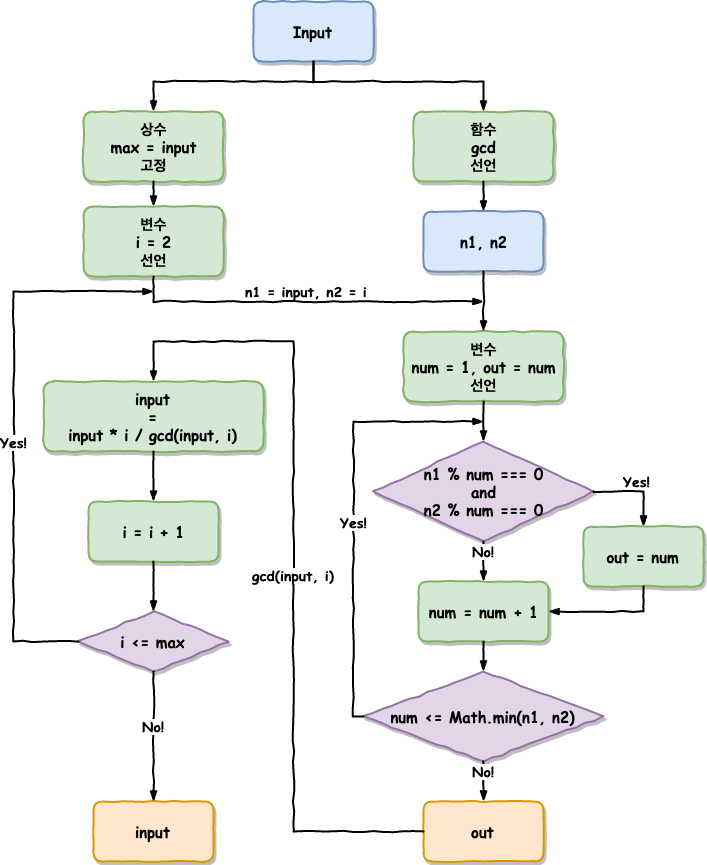

The diagram above was exported from draw.io. Its source (the exported page's mxGraphModel, read from the mxfile embedded in the PNG):
<mxGraphModel dx="1398" dy="796" grid="1" gridSize="10" guides="1" tooltips="1" connect="1" arrows="1" fold="1" page="1" pageScale="1" pageWidth="827" pageHeight="1169" math="0" shadow="0">
  <root>
    <mxCell id="dLopltOOpRZH5za2Kzau-0" />
    <mxCell id="dLopltOOpRZH5za2Kzau-1" parent="dLopltOOpRZH5za2Kzau-0" />
    <mxCell id="dLopltOOpRZH5za2Kzau-2" value="상수&lt;br&gt;max = input&lt;br&gt;고정&lt;br style=&quot;font-size: 15px&quot;&gt;" style="html=1;whiteSpace=wrap;comic=1;strokeWidth=2;fontFamily=Comic Sans MS;fontStyle=1;fillColor=#d5e8d4;strokeColor=#82b366;shadow=1;rounded=1;glass=0;fontSize=15;" parent="dLopltOOpRZH5za2Kzau-1" vertex="1">
      <mxGeometry x="120" y="150" width="140" height="70" as="geometry" />
    </mxCell>
    <mxCell id="dLopltOOpRZH5za2Kzau-7" value="&lt;span style=&quot;font-size: 15px;&quot;&gt;Input&lt;/span&gt;" style="html=1;whiteSpace=wrap;comic=1;strokeWidth=2;fontFamily=Comic Sans MS;fontStyle=1;rounded=1;shadow=1;glass=0;fillColor=#dae8fc;strokeColor=#6c8ebf;fontSize=15;" parent="dLopltOOpRZH5za2Kzau-1" vertex="1">
      <mxGeometry x="290" y="40" width="120" height="60" as="geometry" />
    </mxCell>
    <mxCell id="dLopltOOpRZH5za2Kzau-8" value="" style="rounded=0;comic=1;strokeWidth=2;endArrow=blockThin;html=1;fontFamily=Comic Sans MS;fontStyle=1;exitX=0.5;exitY=1;exitDx=0;exitDy=0;entryX=0.5;entryY=0;entryDx=0;entryDy=0;" parent="dLopltOOpRZH5za2Kzau-1" source="dLopltOOpRZH5za2Kzau-7" target="dLopltOOpRZH5za2Kzau-2" edge="1">
      <mxGeometry width="50" height="50" relative="1" as="geometry">
        <mxPoint x="30" y="470" as="sourcePoint" />
        <mxPoint x="80" y="420" as="targetPoint" />
        <Array as="points">
          <mxPoint x="350" y="120" />
          <mxPoint x="190" y="120" />
        </Array>
      </mxGeometry>
    </mxCell>
    <mxCell id="dLopltOOpRZH5za2Kzau-18" value="input" style="html=1;whiteSpace=wrap;comic=1;strokeWidth=2;fontFamily=Comic Sans MS;fontStyle=1;rounded=1;shadow=1;glass=0;fillColor=#ffe6cc;strokeColor=#d79b00;fontSize=15;" parent="dLopltOOpRZH5za2Kzau-1" vertex="1">
      <mxGeometry x="130" y="840" width="120" height="60" as="geometry" />
    </mxCell>
    <mxCell id="9J3Z_9X5mof1Y8VxzcXs-1" value="함수&lt;br&gt;gcd&lt;br&gt;선언&lt;br style=&quot;font-size: 15px&quot;&gt;" style="html=1;whiteSpace=wrap;comic=1;strokeWidth=2;fontFamily=Comic Sans MS;fontStyle=1;fillColor=#d5e8d4;strokeColor=#82b366;shadow=1;rounded=1;glass=0;fontSize=15;spacing=2;" vertex="1" parent="dLopltOOpRZH5za2Kzau-1">
      <mxGeometry x="450" y="150" width="140" height="70" as="geometry" />
    </mxCell>
    <mxCell id="9J3Z_9X5mof1Y8VxzcXs-2" value="" style="rounded=0;comic=1;strokeWidth=2;endArrow=blockThin;html=1;fontFamily=Comic Sans MS;fontStyle=1;entryX=0.5;entryY=0;entryDx=0;entryDy=0;exitX=0.5;exitY=1;exitDx=0;exitDy=0;" edge="1" parent="dLopltOOpRZH5za2Kzau-1" source="dLopltOOpRZH5za2Kzau-7" target="9J3Z_9X5mof1Y8VxzcXs-1">
      <mxGeometry width="50" height="50" relative="1" as="geometry">
        <mxPoint x="240" y="120" as="sourcePoint" />
        <mxPoint x="200" y="160" as="targetPoint" />
        <Array as="points">
          <mxPoint x="350" y="120" />
          <mxPoint x="520" y="120" />
        </Array>
      </mxGeometry>
    </mxCell>
    <mxCell id="9J3Z_9X5mof1Y8VxzcXs-4" value="변수&lt;br&gt;num = 1, out = num&lt;br&gt;선언&lt;br style=&quot;font-size: 15px&quot;&gt;" style="html=1;whiteSpace=wrap;comic=1;strokeWidth=2;fontFamily=Comic Sans MS;fontStyle=1;fillColor=#d5e8d4;strokeColor=#82b366;shadow=1;rounded=1;glass=0;fontSize=15;" vertex="1" parent="dLopltOOpRZH5za2Kzau-1">
      <mxGeometry x="440" y="370" width="160" height="70" as="geometry" />
    </mxCell>
    <mxCell id="9J3Z_9X5mof1Y8VxzcXs-5" value="" style="rounded=0;comic=1;strokeWidth=2;endArrow=blockThin;html=1;fontFamily=Comic Sans MS;fontStyle=1;exitX=0.5;exitY=1;exitDx=0;exitDy=0;entryX=0.5;entryY=0;entryDx=0;entryDy=0;" edge="1" parent="dLopltOOpRZH5za2Kzau-1" source="9J3Z_9X5mof1Y8VxzcXs-1" target="9J3Z_9X5mof1Y8VxzcXs-22">
      <mxGeometry width="50" height="50" relative="1" as="geometry">
        <mxPoint x="140" y="110" as="sourcePoint" />
        <mxPoint x="140" y="160" as="targetPoint" />
      </mxGeometry>
    </mxCell>
    <mxCell id="9J3Z_9X5mof1Y8VxzcXs-6" value="num&amp;nbsp;= num&amp;nbsp;+ 1" style="html=1;whiteSpace=wrap;comic=1;strokeWidth=2;fontFamily=Comic Sans MS;fontStyle=1;fillColor=#d5e8d4;strokeColor=#82b366;rounded=1;fontSize=15;shadow=1;" vertex="1" parent="dLopltOOpRZH5za2Kzau-1">
      <mxGeometry x="455" y="620" width="130" height="60" as="geometry" />
    </mxCell>
    <mxCell id="9J3Z_9X5mof1Y8VxzcXs-8" value="n1 % num === 0&lt;br&gt;and&lt;br&gt;n2 % num === 0" style="rhombus;align=center;comic=1;strokeWidth=2;fontFamily=Comic Sans MS;fontStyle=1;rounded=0;shadow=1;glass=0;fontSize=15;fillColor=#e1d5e7;strokeColor=#9673a6;verticalAlign=middle;whiteSpace=wrap;html=1;labelBorderColor=none;labelBackgroundColor=none;" vertex="1" parent="dLopltOOpRZH5za2Kzau-1">
      <mxGeometry x="410" y="480" width="220" height="100" as="geometry" />
    </mxCell>
    <mxCell id="9J3Z_9X5mof1Y8VxzcXs-9" value="" style="rounded=0;comic=1;strokeWidth=2;endArrow=blockThin;html=1;fontFamily=Comic Sans MS;fontStyle=1;entryX=0.5;entryY=0;entryDx=0;entryDy=0;exitX=0.5;exitY=1;exitDx=0;exitDy=0;" edge="1" parent="dLopltOOpRZH5za2Kzau-1" source="9J3Z_9X5mof1Y8VxzcXs-4" target="9J3Z_9X5mof1Y8VxzcXs-8">
      <mxGeometry width="50" height="50" relative="1" as="geometry">
        <mxPoint x="430" y="540" as="sourcePoint" />
        <mxPoint x="530" y="550" as="targetPoint" />
      </mxGeometry>
    </mxCell>
    <mxCell id="9J3Z_9X5mof1Y8VxzcXs-11" value="&lt;div style=&quot;text-align: center ; font-size: 14px&quot;&gt;No!&lt;/div&gt;" style="rounded=0;comic=1;strokeWidth=2;endArrow=blockThin;html=1;fontFamily=Comic Sans MS;fontStyle=1;align=center;exitX=0.5;exitY=1;exitDx=0;exitDy=0;fontSize=14;entryX=0.5;entryY=0;entryDx=0;entryDy=0;verticalAlign=bottom;horizontal=1;" edge="1" parent="dLopltOOpRZH5za2Kzau-1" source="9J3Z_9X5mof1Y8VxzcXs-8" target="9J3Z_9X5mof1Y8VxzcXs-6">
      <mxGeometry width="50" height="50" relative="1" as="geometry">
        <mxPoint x="140" y="740" as="sourcePoint" />
        <mxPoint x="140" y="790" as="targetPoint" />
      </mxGeometry>
    </mxCell>
    <mxCell id="9J3Z_9X5mof1Y8VxzcXs-12" value="&lt;div style=&quot;text-align: center ; font-size: 14px&quot;&gt;Yes!&lt;/div&gt;" style="rounded=0;comic=1;strokeWidth=2;endArrow=blockThin;html=1;fontFamily=Comic Sans MS;fontStyle=1;align=center;exitX=1;exitY=0.5;exitDx=0;exitDy=0;fontSize=14;verticalAlign=bottom;horizontal=1;entryX=0.5;entryY=0;entryDx=0;entryDy=0;" edge="1" parent="dLopltOOpRZH5za2Kzau-1" source="9J3Z_9X5mof1Y8VxzcXs-8" target="9J3Z_9X5mof1Y8VxzcXs-13">
      <mxGeometry width="50" height="50" relative="1" as="geometry">
        <mxPoint x="140" y="750" as="sourcePoint" />
        <mxPoint x="620" y="570" as="targetPoint" />
        <Array as="points">
          <mxPoint x="680" y="530" />
        </Array>
      </mxGeometry>
    </mxCell>
    <mxCell id="9J3Z_9X5mof1Y8VxzcXs-13" value="out = num" style="html=1;whiteSpace=wrap;comic=1;strokeWidth=2;fontFamily=Comic Sans MS;fontStyle=1;fillColor=#d5e8d4;strokeColor=#82b366;rounded=1;fontSize=15;shadow=1;" vertex="1" parent="dLopltOOpRZH5za2Kzau-1">
      <mxGeometry x="620" y="565" width="120" height="60" as="geometry" />
    </mxCell>
    <mxCell id="9J3Z_9X5mof1Y8VxzcXs-14" value="" style="rounded=0;comic=1;strokeWidth=2;endArrow=blockThin;html=1;fontFamily=Comic Sans MS;fontStyle=1;entryX=1;entryY=0.5;entryDx=0;entryDy=0;exitX=0.5;exitY=1;exitDx=0;exitDy=0;" edge="1" parent="dLopltOOpRZH5za2Kzau-1" source="9J3Z_9X5mof1Y8VxzcXs-13" target="9J3Z_9X5mof1Y8VxzcXs-6">
      <mxGeometry width="50" height="50" relative="1" as="geometry">
        <mxPoint x="680" y="630" as="sourcePoint" />
        <mxPoint x="510" y="390" as="targetPoint" />
        <Array as="points">
          <mxPoint x="680" y="650" />
        </Array>
      </mxGeometry>
    </mxCell>
    <mxCell id="9J3Z_9X5mof1Y8VxzcXs-20" value="num &amp;lt;= Math.min(n1, n2)" style="rhombus;align=center;whiteSpace=wrap;comic=1;strokeWidth=2;fontFamily=Comic Sans MS;fontStyle=1;rounded=0;shadow=1;glass=0;fontSize=15;fillColor=#e1d5e7;strokeColor=#9673a6;html=1;" vertex="1" parent="dLopltOOpRZH5za2Kzau-1">
      <mxGeometry x="400" y="710" width="240" height="90" as="geometry" />
    </mxCell>
    <mxCell id="9J3Z_9X5mof1Y8VxzcXs-21" value="" style="rounded=0;comic=1;strokeWidth=2;endArrow=blockThin;html=1;fontFamily=Comic Sans MS;fontStyle=1;exitX=0.5;exitY=1;exitDx=0;exitDy=0;entryX=0.5;entryY=0;entryDx=0;entryDy=0;" edge="1" parent="dLopltOOpRZH5za2Kzau-1" source="9J3Z_9X5mof1Y8VxzcXs-6" target="9J3Z_9X5mof1Y8VxzcXs-20">
      <mxGeometry width="50" height="50" relative="1" as="geometry">
        <mxPoint x="530" y="340" as="sourcePoint" />
        <mxPoint x="520" y="710" as="targetPoint" />
      </mxGeometry>
    </mxCell>
    <mxCell id="9J3Z_9X5mof1Y8VxzcXs-22" value="n1, n2&lt;br&gt;" style="html=1;whiteSpace=wrap;comic=1;strokeWidth=2;fontFamily=Comic Sans MS;fontStyle=1;rounded=1;shadow=1;glass=0;fillColor=#dae8fc;strokeColor=#6c8ebf;fontSize=15;" vertex="1" parent="dLopltOOpRZH5za2Kzau-1">
      <mxGeometry x="460" y="250" width="120" height="60" as="geometry" />
    </mxCell>
    <mxCell id="9J3Z_9X5mof1Y8VxzcXs-23" value="" style="rounded=0;comic=1;strokeWidth=2;endArrow=blockThin;html=1;fontFamily=Comic Sans MS;fontStyle=1;exitX=0.5;exitY=1;exitDx=0;exitDy=0;entryX=0.5;entryY=0;entryDx=0;entryDy=0;" edge="1" parent="dLopltOOpRZH5za2Kzau-1" source="9J3Z_9X5mof1Y8VxzcXs-22" target="9J3Z_9X5mof1Y8VxzcXs-4">
      <mxGeometry width="50" height="50" relative="1" as="geometry">
        <mxPoint x="530" y="260" as="sourcePoint" />
        <mxPoint x="410" y="280" as="targetPoint" />
      </mxGeometry>
    </mxCell>
    <mxCell id="9J3Z_9X5mof1Y8VxzcXs-26" value="&lt;div style=&quot;text-align: center ; font-size: 14px&quot;&gt;Yes!&lt;/div&gt;" style="rounded=0;comic=1;strokeWidth=2;endArrow=blockThin;html=1;fontFamily=Comic Sans MS;fontStyle=1;align=center;exitX=0;exitY=0.5;exitDx=0;exitDy=0;fontSize=14;verticalAlign=top;horizontal=1;" edge="1" parent="dLopltOOpRZH5za2Kzau-1" source="9J3Z_9X5mof1Y8VxzcXs-20">
      <mxGeometry width="50" height="50" relative="1" as="geometry">
        <mxPoint x="630" y="555" as="sourcePoint" />
        <mxPoint x="520" y="460" as="targetPoint" />
        <Array as="points">
          <mxPoint x="390" y="755" />
          <mxPoint x="390" y="460" />
        </Array>
      </mxGeometry>
    </mxCell>
    <mxCell id="9J3Z_9X5mof1Y8VxzcXs-27" value="&lt;div style=&quot;text-align: center ; font-size: 14px&quot;&gt;No!&lt;/div&gt;" style="rounded=0;comic=1;strokeWidth=2;endArrow=blockThin;html=1;fontFamily=Comic Sans MS;fontStyle=1;align=center;exitX=0.5;exitY=1;exitDx=0;exitDy=0;fontSize=14;verticalAlign=bottom;horizontal=1;entryX=0.5;entryY=0;entryDx=0;entryDy=0;" edge="1" parent="dLopltOOpRZH5za2Kzau-1" source="9J3Z_9X5mof1Y8VxzcXs-20" target="9J3Z_9X5mof1Y8VxzcXs-28">
      <mxGeometry width="50" height="50" relative="1" as="geometry">
        <mxPoint x="530" y="580" as="sourcePoint" />
        <mxPoint x="520" y="850" as="targetPoint" />
      </mxGeometry>
    </mxCell>
    <mxCell id="9J3Z_9X5mof1Y8VxzcXs-28" value="out" style="html=1;whiteSpace=wrap;comic=1;strokeWidth=2;fontFamily=Comic Sans MS;fontStyle=1;rounded=1;shadow=1;glass=0;fillColor=#ffe6cc;strokeColor=#d79b00;fontSize=15;" vertex="1" parent="dLopltOOpRZH5za2Kzau-1">
      <mxGeometry x="460" y="840" width="120" height="60" as="geometry" />
    </mxCell>
    <mxCell id="TY3w5BD0E7bZv-3CJuUz-0" value="변수&lt;br&gt;i = 2&lt;br&gt;선언&lt;br style=&quot;font-size: 15px&quot;&gt;" style="html=1;whiteSpace=wrap;comic=1;strokeWidth=2;fontFamily=Comic Sans MS;fontStyle=1;fillColor=#d5e8d4;strokeColor=#82b366;shadow=1;rounded=1;glass=0;fontSize=15;" vertex="1" parent="dLopltOOpRZH5za2Kzau-1">
      <mxGeometry x="120" y="245" width="140" height="70" as="geometry" />
    </mxCell>
    <mxCell id="TY3w5BD0E7bZv-3CJuUz-1" value="" style="rounded=0;comic=1;strokeWidth=2;endArrow=blockThin;html=1;fontFamily=Comic Sans MS;fontStyle=1;exitX=0.5;exitY=1;exitDx=0;exitDy=0;entryX=0.5;entryY=0;entryDx=0;entryDy=0;" edge="1" parent="dLopltOOpRZH5za2Kzau-1" source="dLopltOOpRZH5za2Kzau-2" target="TY3w5BD0E7bZv-3CJuUz-0">
      <mxGeometry width="50" height="50" relative="1" as="geometry">
        <mxPoint x="580" y="230" as="sourcePoint" />
        <mxPoint x="580" y="260" as="targetPoint" />
      </mxGeometry>
    </mxCell>
    <mxCell id="TY3w5BD0E7bZv-3CJuUz-2" value="input&lt;br&gt;=&lt;br&gt;input * i / gcd(input, i)&lt;br style=&quot;font-size: 15px&quot;&gt;" style="html=1;whiteSpace=wrap;comic=1;strokeWidth=2;fontFamily=Comic Sans MS;fontStyle=1;fillColor=#d5e8d4;strokeColor=#82b366;shadow=1;rounded=1;glass=0;fontSize=15;" vertex="1" parent="dLopltOOpRZH5za2Kzau-1">
      <mxGeometry x="80" y="420" width="220" height="70" as="geometry" />
    </mxCell>
    <mxCell id="TY3w5BD0E7bZv-3CJuUz-9" value="i = i + 1" style="html=1;whiteSpace=wrap;comic=1;strokeWidth=2;fontFamily=Comic Sans MS;fontStyle=1;fillColor=#d5e8d4;strokeColor=#82b366;rounded=1;fontSize=15;shadow=1;" vertex="1" parent="dLopltOOpRZH5za2Kzau-1">
      <mxGeometry x="125" y="540" width="130" height="60" as="geometry" />
    </mxCell>
    <mxCell id="TY3w5BD0E7bZv-3CJuUz-10" value="" style="rounded=0;comic=1;strokeWidth=2;endArrow=blockThin;html=1;fontFamily=Comic Sans MS;fontStyle=1;align=center;exitX=0.5;exitY=1;exitDx=0;exitDy=0;entryX=0.5;entryY=0;entryDx=0;entryDy=0;" edge="1" parent="dLopltOOpRZH5za2Kzau-1" source="TY3w5BD0E7bZv-3CJuUz-2" target="TY3w5BD0E7bZv-3CJuUz-9">
      <mxGeometry width="50" height="50" relative="1" as="geometry">
        <mxPoint x="200" y="740" as="sourcePoint" />
        <mxPoint x="200" y="770" as="targetPoint" />
      </mxGeometry>
    </mxCell>
    <mxCell id="TY3w5BD0E7bZv-3CJuUz-11" value="i &amp;lt;= max" style="rhombus;align=center;comic=1;strokeWidth=2;fontFamily=Comic Sans MS;fontStyle=1;rounded=0;shadow=1;glass=0;fontSize=15;fillColor=#e1d5e7;strokeColor=#9673a6;verticalAlign=middle;whiteSpace=wrap;html=1;labelBorderColor=none;labelBackgroundColor=none;" vertex="1" parent="dLopltOOpRZH5za2Kzau-1">
      <mxGeometry x="115" y="650" width="150" height="60" as="geometry" />
    </mxCell>
    <mxCell id="TY3w5BD0E7bZv-3CJuUz-12" value="" style="rounded=0;comic=1;strokeWidth=2;endArrow=blockThin;html=1;fontFamily=Comic Sans MS;fontStyle=1;align=center;exitX=0.5;exitY=1;exitDx=0;exitDy=0;entryX=0.5;entryY=0;entryDx=0;entryDy=0;" edge="1" parent="dLopltOOpRZH5za2Kzau-1" source="TY3w5BD0E7bZv-3CJuUz-9" target="TY3w5BD0E7bZv-3CJuUz-11">
      <mxGeometry width="50" height="50" relative="1" as="geometry">
        <mxPoint x="200" y="520" as="sourcePoint" />
        <mxPoint x="200" y="550" as="targetPoint" />
      </mxGeometry>
    </mxCell>
    <mxCell id="TY3w5BD0E7bZv-3CJuUz-13" value="&lt;div style=&quot;text-align: center ; font-size: 14px&quot;&gt;Yes!&lt;/div&gt;" style="rounded=0;comic=1;strokeWidth=2;endArrow=blockThin;html=1;fontFamily=Comic Sans MS;fontStyle=1;align=center;exitX=0;exitY=0.5;exitDx=0;exitDy=0;fontSize=14;verticalAlign=top;horizontal=1;" edge="1" parent="dLopltOOpRZH5za2Kzau-1" source="TY3w5BD0E7bZv-3CJuUz-11">
      <mxGeometry width="50" height="50" relative="1" as="geometry">
        <mxPoint x="30" y="617.5" as="sourcePoint" />
        <mxPoint x="190" y="330" as="targetPoint" />
        <Array as="points">
          <mxPoint x="50" y="680" />
          <mxPoint x="50" y="330" />
        </Array>
      </mxGeometry>
    </mxCell>
    <mxCell id="TY3w5BD0E7bZv-3CJuUz-14" value="&lt;div style=&quot;text-align: center ; font-size: 14px&quot;&gt;gcd(input, i)&lt;/div&gt;" style="rounded=0;comic=1;strokeWidth=2;endArrow=blockThin;html=1;fontFamily=Comic Sans MS;fontStyle=1;align=center;exitX=0;exitY=0.5;exitDx=0;exitDy=0;fontSize=14;verticalAlign=top;horizontal=1;entryX=0.5;entryY=0;entryDx=0;entryDy=0;" edge="1" parent="dLopltOOpRZH5za2Kzau-1" source="9J3Z_9X5mof1Y8VxzcXs-28" target="TY3w5BD0E7bZv-3CJuUz-2">
      <mxGeometry width="50" height="50" relative="1" as="geometry">
        <mxPoint x="580" y="820" as="sourcePoint" />
        <mxPoint x="190" y="370" as="targetPoint" />
        <Array as="points">
          <mxPoint x="330" y="870" />
          <mxPoint x="330" y="380" />
          <mxPoint x="190" y="380" />
        </Array>
      </mxGeometry>
    </mxCell>
    <mxCell id="TY3w5BD0E7bZv-3CJuUz-15" value="&lt;div style=&quot;text-align: center ; font-size: 14px&quot;&gt;No!&lt;/div&gt;" style="rounded=0;comic=1;strokeWidth=2;endArrow=blockThin;html=1;fontFamily=Comic Sans MS;fontStyle=1;align=center;exitX=0.5;exitY=1;exitDx=0;exitDy=0;fontSize=14;verticalAlign=bottom;horizontal=1;entryX=0.5;entryY=0;entryDx=0;entryDy=0;" edge="1" parent="dLopltOOpRZH5za2Kzau-1" source="TY3w5BD0E7bZv-3CJuUz-11" target="dLopltOOpRZH5za2Kzau-18">
      <mxGeometry width="50" height="50" relative="1" as="geometry">
        <mxPoint x="580" y="810" as="sourcePoint" />
        <mxPoint x="580" y="850" as="targetPoint" />
      </mxGeometry>
    </mxCell>
    <mxCell id="TY3w5BD0E7bZv-3CJuUz-16" value="&lt;div style=&quot;text-align: center ; font-size: 14px&quot;&gt;n1 = input, n2 = i&lt;/div&gt;" style="rounded=0;comic=1;strokeWidth=2;endArrow=blockThin;html=1;fontFamily=Comic Sans MS;fontStyle=1;align=center;exitX=0.5;exitY=1;exitDx=0;exitDy=0;fontSize=14;verticalAlign=bottom;horizontal=1;" edge="1" parent="dLopltOOpRZH5za2Kzau-1" source="TY3w5BD0E7bZv-3CJuUz-0">
      <mxGeometry width="50" height="50" relative="1" as="geometry">
        <mxPoint x="400" y="300" as="sourcePoint" />
        <mxPoint x="520" y="340" as="targetPoint" />
        <Array as="points">
          <mxPoint x="190" y="340" />
        </Array>
      </mxGeometry>
    </mxCell>
  </root>
</mxGraphModel>